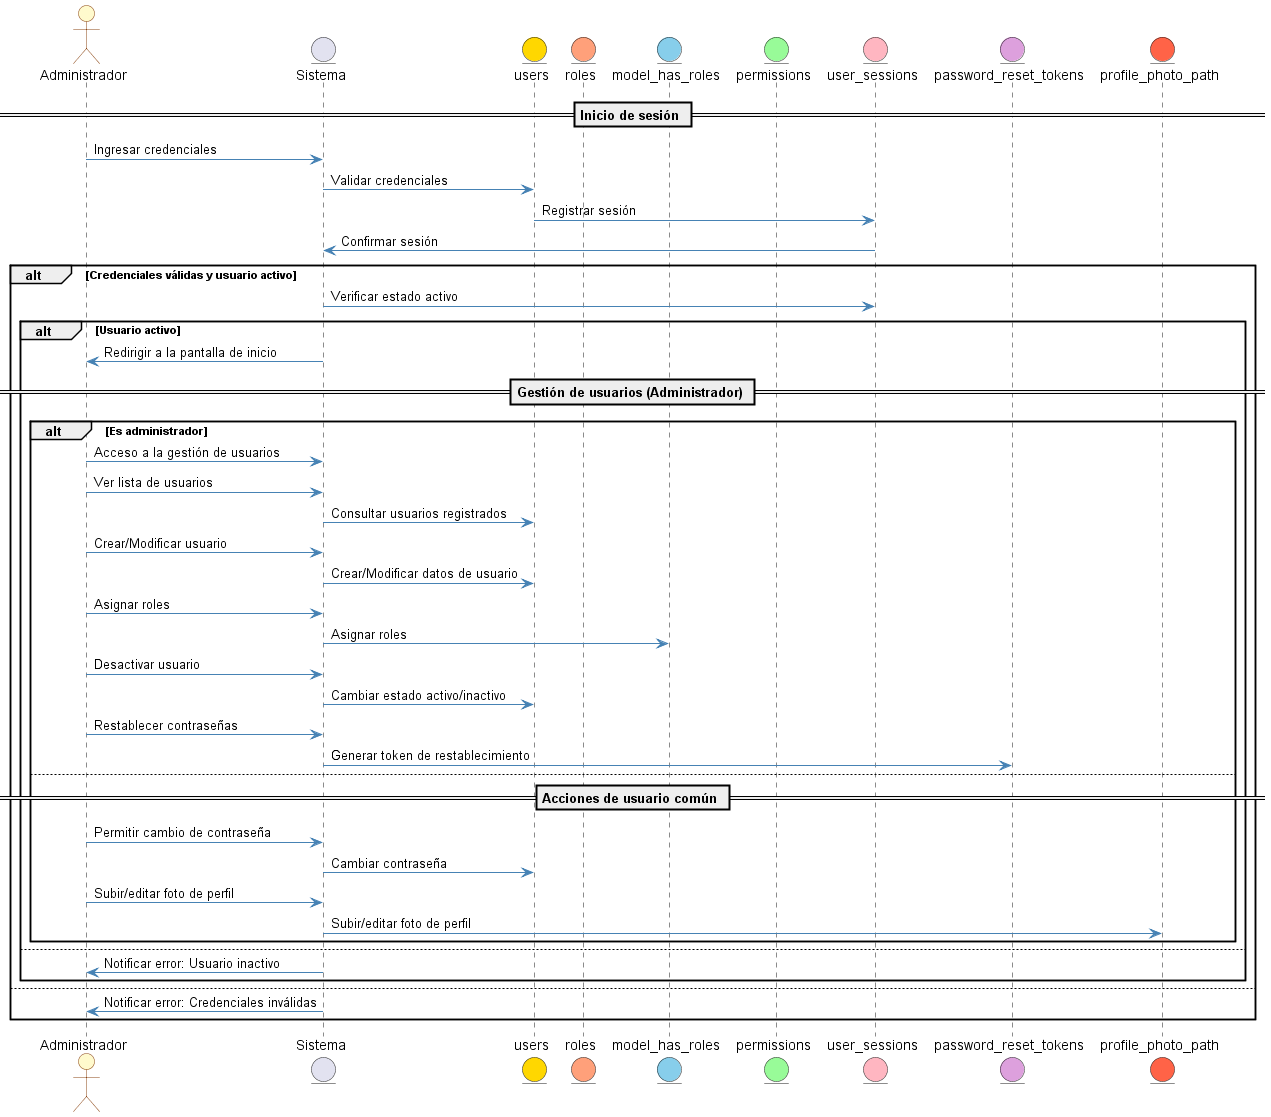

The diagram above was rendered by PlantUML. Its source (embedded in the PNG):
@startuml
' Definición de colores
skinparam sequenceArrowColor #4682B4
skinparam actorBorderColor #8B4513
skinparam actorBackgroundColor #FFFACD
skinparam participantBorderColor #4682B4
skinparam participantBackgroundColor #E6E6FA

actor "Administrador" as Admin
entity "Sistema" as System
entity "users" as Users #FFD700
entity "roles" as Roles #FFA07A
entity "model_has_roles" as ModelHasRoles #87CEEB
entity "permissions" as Permissions #98FB98
entity "user_sessions" as UserSessions #FFB6C1
entity "password_reset_tokens" as PasswordResetTokens #DDA0DD
entity "profile_photo_path" as ProfilePhotoPath #FF6347

== Inicio de sesión ==
Admin -> System : Ingresar credenciales
System -> Users : Validar credenciales
Users -> UserSessions : Registrar sesión
UserSessions -> System : Confirmar sesión

alt Credenciales válidas y usuario activo
    System -> UserSessions : Verificar estado activo
    alt Usuario activo
        System -> Admin : Redirigir a la pantalla de inicio

        == Gestión de usuarios (Administrador) ==
        alt Es administrador
            Admin -> System : Acceso a la gestión de usuarios
            Admin -> System : Ver lista de usuarios
            System -> Users : Consultar usuarios registrados

            Admin -> System : Crear/Modificar usuario
            System -> Users : Crear/Modificar datos de usuario

            Admin -> System : Asignar roles
            System -> ModelHasRoles : Asignar roles

            Admin -> System : Desactivar usuario
            System -> Users : Cambiar estado activo/inactivo

            Admin -> System : Restablecer contraseñas
            System -> PasswordResetTokens : Generar token de restablecimiento
        else
            == Acciones de usuario común ==
            Admin -> System : Permitir cambio de contraseña
            System -> Users : Cambiar contraseña

            Admin -> System : Subir/editar foto de perfil
            System -> ProfilePhotoPath : Subir/editar foto de perfil
        end
    else
        System -> Admin : Notificar error: Usuario inactivo
    end
else
    System -> Admin : Notificar error: Credenciales inválidas
end

@enduml